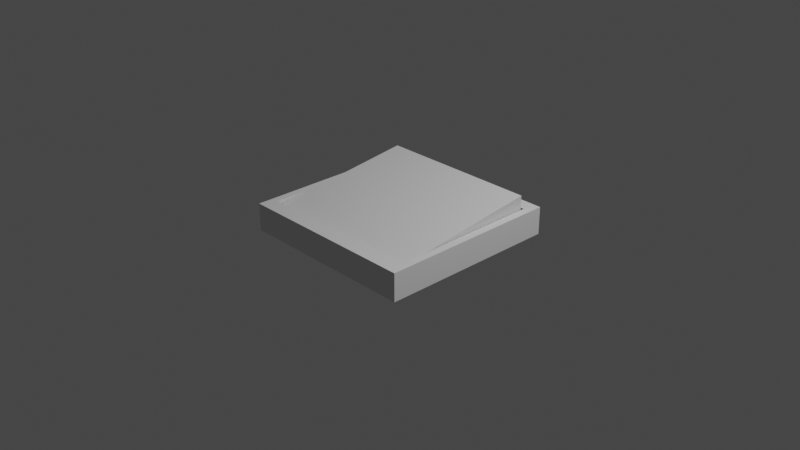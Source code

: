 # Source: light_switch.blend  (saved by Blender 3.0.42; exported with 4.5.12 LTS)
import bpy
from mathutils import Matrix  # noqa: F401  (used for matrix-valued properties, if any)

bpy.ops.wm.read_factory_settings(use_empty=True)
scene = bpy.context.scene
scene.name = 'Scene'

# ---- collections
col_collection = bpy.data.collections.new('Collection'); scene.collection.children.link(col_collection)

# ---- world
world_world = bpy.data.worlds.new('World'); scene.world = world_world
world_world.use_nodes = True; world_world.node_tree.nodes.clear()
_N = world_world.node_tree.nodes; _L = world_world.node_tree.links
n0 = _N.new('ShaderNodeOutputWorld'); n0.name = 'World Output'; n0.location = (300, 300)
n1 = _N.new('ShaderNodeBackground'); n1.name = 'Background'; n1.location = (10, 300)
n1.inputs[0].default_value = (0.05088, 0.05088, 0.05088, 1.0)
_L.new(n1.outputs[0], n0.inputs[0])
n0.is_active_output = True
world_world.color = (0.05088, 0.05088, 0.05088)
world_world.use_sun_shadow = False
world_world.sun_shadow_jitter_overblur = 0.0

# ---- cameras
cam_camera = bpy.data.cameras.new('Camera')
cam_camera.clip_end = 100.0
cam_camera.ortho_scale = 7.314

# ---- lights
light_light = bpy.data.lights.new('Light', 'POINT')
light_light.transmission_factor = 0.0
light_light.energy = 1000.0
light_light.shadow_soft_size = 0.1
light_light.shadow_maximum_resolution = 0.006
light_light.use_absolute_resolution = True

# ---- meshes
me_cube_003 = bpy.data.meshes.new('Cube.003')
me_cube_003.from_pydata([(-1.0, -1.0, -1.0), (-1.0, -1.0, 1.0), (-1.0, 1.0, -1.0), (-1.0, 1.0, 1.0), (1.0, -1.0, -1.0), (1.0, -1.0, 1.0), (1.0, 1.0, -1.0), (1.0, 1.0, 1.0), (-1.0, -0.8307, -1.0), (-1.0, 0.8502, -1.0), (-1.0, 0.8502, 1.0), (-1.0, -0.8307, 1.0), (1.0, 0.8502, -1.0), (1.0, -0.8307, -1.0), (1.0, -0.8307, 1.0), (1.0, 0.8502, 1.0), (-0.9167, -1.0, 1.0), (0.9167, -1.0, 1.0), (0.9167, -1.0, -1.0), (-0.9167, -1.0, -1.0), (-0.9167, 1.0, 1.0), (0.9167, 1.0, 1.0), (-0.9167, 1.0, -1.0), (0.9167, 1.0, -1.0), (-0.9167, -0.8307, 1.0), (0.9167, -0.8307, 1.0), (0.9167, 0.8502, 1.0), (-0.9167, 0.8502, 1.0), (-0.9167, -0.8307, -1.0), (0.9167, -0.8307, -1.0), (0.9167, 0.8502, -1.0), (-0.9167, 0.8502, -1.0), (-0.9167, -0.8307, -0.6041), (0.9167, -0.8307, -0.6041), (0.9167, 0.8502, -0.6041), (-0.9167, 0.8502, -0.6041)], [], [(2, 3, 20, 22), (20, 3, 10, 27), (28, 8, 9, 31), (14, 25, 17, 5), (9, 10, 3, 2), (6, 7, 15, 12), (4, 5, 17, 18), (7, 21, 26, 15), (13, 14, 5, 4), (11, 24, 27, 10), (13, 29, 30, 12), (14, 13, 12, 15), (10, 9, 8, 11), (0, 1, 11, 8), (25, 14, 15, 26), (23, 6, 12, 30), (29, 13, 4, 18), (8, 28, 19, 0), (19, 16, 1, 0), (2, 22, 31, 9), (23, 21, 7, 6), (29, 18, 19, 28), (23, 30, 31, 22), (27, 24, 32, 35), (28, 31, 30, 29), (24, 16, 17, 25), (16, 19, 18, 17), (21, 23, 22, 20), (20, 27, 26, 21), (24, 11, 1, 16), (33, 34, 35, 32), (25, 26, 34, 33), (26, 27, 35, 34), (24, 25, 33, 32)])
_uv = me_cube_003.uv_layers.new(name='UVMap')
_uv.uv.foreach_set('vector', [0.375, 0.25, 0.625, 0.25, 0.625, 0.2604, 0.375, 0.2604, 0.8646, 0.5, 0.875, 0.5, 0.875, 0.5231, 0.8646, 0.5231, 0.1354, 0.7332, 0.125, 0.7332, 0.125, 0.5231, 0.1354, 0.5231, 0.625, 0.7332, 0.6354, 0.7332, 0.6354, 0.75, 0.625, 0.75, 0.375, 0.2269, 0.625, 0.2269, 0.625, 0.25, 0.375, 0.25, 0.375, 0.5, 0.625, 0.5, 0.625, 0.5231, 0.375, 0.5231, 0.375, 0.75, 0.625, 0.75, 0.625, 0.7604, 0.375, 0.7604, 0.625, 0.5, 0.6354, 0.5, 0.6354, 0.5231, 0.625, 0.5231, 0.375, 0.7332, 0.625, 0.7332, 0.625, 0.75, 0.375, 0.75, 0.875, 0.7332, 0.8646, 0.7332, 0.8646, 0.5231, 0.875, 0.5231, 0.375, 0.7332, 0.3646, 0.7332, 0.3646, 0.5231, 0.375, 0.5231, 0.625, 0.7332, 0.375, 0.7332, 0.375, 0.5231, 0.625, 0.5231, 0.625, 0.2269, 0.375, 0.2269, 0.375, 0.0168, 0.625, 0.0168, 0.375, 0.0, 0.625, 0.0, 0.625, 0.0168, 0.375, 0.0168, 0.6354, 0.7332, 0.625, 0.7332, 0.625, 0.5231, 0.6354, 0.5231, 0.3646, 0.5, 0.375, 0.5, 0.375, 0.5231, 0.3646, 0.5231, 0.3646, 0.7332, 0.375, 0.7332, 0.375, 0.75, 0.3646, 0.75, 0.125, 0.7332, 0.1354, 0.7332, 0.1354, 0.75, 0.125, 0.75, 0.375, 0.9896, 0.625, 0.9896, 0.625, 1.0, 0.375, 1.0, 0.125, 0.5, 0.1354, 0.5, 0.1354, 0.5231, 0.125, 0.5231, 0.375, 0.4896, 0.625, 0.4896, 0.625, 0.5, 0.375, 0.5, 0.3646, 0.7332, 0.3646, 0.75, 0.1354, 0.75, 0.1354, 0.7332, 0.3646, 0.5, 0.3646, 0.5231, 0.1354, 0.5231, 0.1354, 0.5, 0.8646, 0.5231, 0.8646, 0.7332, 0.8646, 0.7332, 0.8646, 0.5231, 0.1354, 0.7332, 0.1354, 0.5231, 0.3646, 0.5231, 0.3646, 0.7332, 0.8646, 0.7332, 0.8646, 0.75, 0.6354, 0.75, 0.6354, 0.7332, 0.625, 0.9896, 0.375, 0.9896, 0.375, 0.7604, 0.625, 0.7604, 0.625, 0.4896, 0.375, 0.4896, 0.375, 0.2604, 0.625, 0.2604, 0.8646, 0.5, 0.8646, 0.5231, 0.6354, 0.5231, 0.6354, 0.5, 0.8646, 0.7332, 0.875, 0.7332, 0.875, 0.75, 0.8646, 0.75, 0.6354, 0.7332, 0.6354, 0.5231, 0.8646, 0.5231, 0.8646, 0.7332, 0.6354, 0.7332, 0.6354, 0.5231, 0.6354, 0.5231, 0.6354, 0.7332, 0.6354, 0.5231, 0.8646, 0.5231, 0.8646, 0.5231, 0.6354, 0.5231, 0.8646, 0.7332, 0.6354, 0.7332, 0.6354, 0.7332, 0.8646, 0.7332])
me_cube_003.use_remesh_fix_poles = True
me_cube_003.use_remesh_preserve_attributes = False
me_cube_003.update()
me_plane_004 = bpy.data.meshes.new('Plane.004')
me_plane_004.from_pydata([(-1.0, -1.0, 0.0), (1.0, -1.0, 0.0), (-1.0, 1.0, 0.0), (1.0, 1.0, 0.0), (-1.0, 1.0, 0.0), (1.0, 1.0, 0.0), (-1.0, 1.0, 0.2), (1.0, 1.0, 0.2)], [], [(0, 1, 3, 2), (4, 5, 7, 6), (0, 6, 7, 1), (6, 0, 4), (7, 5, 1)])
_uv = me_plane_004.uv_layers.new(name='UVMap')
_uv.uv.foreach_set('vector', [0.0, 0.0, 1.0, 0.0, 1.0, 1.0, 0.0, 1.0, 0.0, 0.0, 1.0, 0.0, 1.0, 1.0, 0.0, 1.0, 0.0, 0.0, 0.0, 1.0, 1.0, 1.0, 1.0, 0.0, 0.0, 1.0, 0.0, 0.0, 0.0, 0.0, 1.0, 1.0, 1.0, 0.0, 1.0, 0.0])
me_plane_004.use_remesh_fix_poles = True
me_plane_004.use_remesh_preserve_attributes = False
me_plane_004.update()

# ---- objects
ob_light = bpy.data.objects.new('Light', light_light)
ob_camera = bpy.data.objects.new('Camera', cam_camera)
ob_cube = bpy.data.objects.new('Cube', me_cube_003)
ob_plane = bpy.data.objects.new('Plane', me_plane_004)

# ---- transforms, parenting, visibility, modifiers, constraints
ob_light.location = (4.076, 1.005, 5.904)
ob_light.rotation_euler = (0.6503, 0.05522, 1.866)
ob_light.lock_rotations_4d = False
ob_light.empty_display_type = 'ARROWS'
ob_light.color = (0.0, 0.0, 0.0, 0.0)
ob_light.lineart.crease_threshold = 0.0
ob_camera.location = (7.359, -6.926, 4.958)
ob_camera.rotation_euler = (1.109, 0.0, 0.8149)
ob_camera.lock_rotations_4d = False
ob_camera.empty_display_type = 'ARROWS'
ob_camera.color = (0.0, 0.0, 0.0, 0.0)
ob_camera.display_type = 'WIRE'
ob_camera.lineart.crease_threshold = 0.0
ob_cube.location = (0.0, 0.0, 0.0)
ob_cube.scale = (1.0, 1.0, 0.15)
ob_plane.location = (0.0, 0.0, 0.1)
ob_plane.scale = (0.9, 0.82, 1.0)

# ---- collection membership
col_collection.objects.link(ob_light)
col_collection.objects.link(ob_camera)
col_collection.objects.link(ob_cube)
col_collection.objects.link(ob_plane)

# ---- scene / render settings (as saved in the file)
scene.camera = ob_camera
scene.frame_start = 1; scene.frame_end = 250; scene.frame_set(1)
scene.render.engine = 'BLENDER_EEVEE_NEXT'
scene.cycles.sampling_pattern = 'TABULATED_SOBOL'
scene.cycles.use_light_tree = False
scene.view_settings.view_transform = 'Filmic'
bpy.context.view_layer.update()
